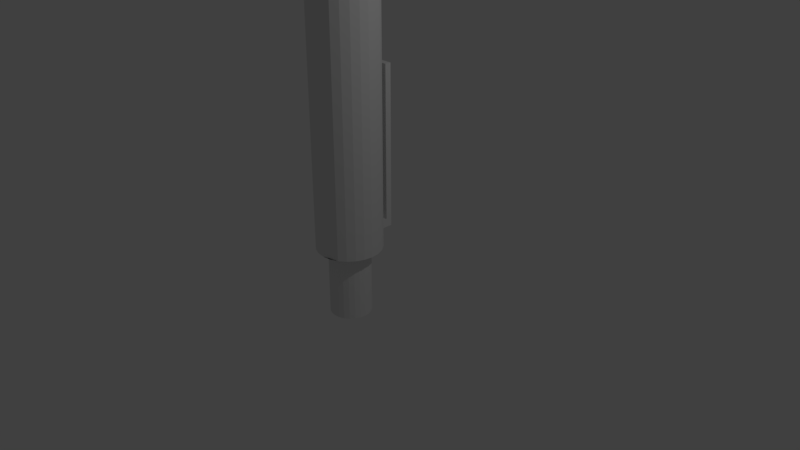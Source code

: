 # Source: Pen.blend  (saved by Blender 2.79.0; exported with 4.5.12 LTS)
import bpy
from mathutils import Matrix  # noqa: F401  (used for matrix-valued properties, if any)

bpy.ops.wm.read_factory_settings(use_empty=True)
scene = bpy.context.scene
scene.name = 'Scene'

# ---- collections
col_collection_1 = bpy.data.collections.new('Collection 1'); scene.collection.children.link(col_collection_1)

# ---- world
world_world = bpy.data.worlds.new('World'); scene.world = world_world
world_world.color = (0.05088, 0.05088, 0.05088)
world_world.use_sun_shadow = False
world_world.sun_shadow_jitter_overblur = 0.0
world_world.cycles.sampling_method = 'MANUAL'

# ---- cameras
cam_camera = bpy.data.cameras.new('Camera')
cam_camera.clip_end = 100.0
cam_camera.lens = 35.0
cam_camera.sensor_width = 32.0
cam_camera.sensor_height = 18.0
cam_camera.ortho_scale = 7.314
cam_camera.dof.focus_distance = 0.0
cam_camera.dof.aperture_fstop = 128.0

# ---- lights
light_lamp = bpy.data.lights.new('Lamp', 'POINT')
light_lamp.transmission_factor = 0.0
light_lamp.cutoff_distance = 30.0
light_lamp.energy = 100.0
light_lamp.shadow_buffer_clip_start = 1.001
light_lamp.shadow_soft_size = 0.1
light_lamp.shadow_maximum_resolution = 0.006
light_lamp.use_absolute_resolution = True

# ---- meshes
me_pen = bpy.data.meshes.new('Pen')
me_pen.from_pydata([(-0.46, 0.5198, 0.24), (-0.2339, 0.5198, 0.24), (-0.46, 0.5198, 2.348), (-0.2339, 0.5198, 2.348), (-0.2339, 0.6045, 2.348), (-0.46, 0.6045, 2.348), (-0.4359, 0.4013, 0.1236), (-0.4359, 0.4013, 0.24), (-0.46, 0.4013, 0.1236), (-0.46, 0.4013, 0.24), (-0.2568, 0.4013, 0.24), (-0.2568, 0.4013, 0.1236), (-0.2339, 0.4013, 0.24), (-0.2339, 0.4013, 0.1236), (-0.2339, 0.6045, 0.1236), (-0.46, 0.6045, 0.1236), (-0.3764, 0.4094, 0.24), (-0.3163, 0.4094, 0.24), (-0.6206, -0.1076, -0.9525), (-0.6206, -0.1076, 0.0), (-0.6303, -0.03407, -0.9525), (-0.6303, -0.03407, 0.0), (-0.6206, 0.03943, -0.9525), (-0.6206, 0.03943, 0.0), (-0.5923, 0.1079, -0.9525), (-0.5923, 0.1079, 0.0), (-0.5472, 0.1667, -0.9525), (-0.5472, 0.1667, 0.0), (-0.4883, 0.2119, -0.9525), (-0.4883, 0.2119, 0.0), (-0.4199, 0.2402, -0.9525), (-0.4199, 0.2402, 0.0), (-0.3464, 0.2499, -0.9525), (-0.3464, 0.2499, 0.0), (-0.2729, 0.2402, -0.9525), (-0.2729, 0.2402, 0.0), (-0.2044, 0.2119, -0.9525), (-0.2044, 0.2119, 0.0), (-0.1456, 0.1667, -0.9525), (-0.1456, 0.1667, 0.0), (-0.1004, 0.1079, -0.9525), (-0.1004, 0.1079, 0.0), (-0.07207, 0.03943, -0.9525), (-0.07207, 0.03943, 0.0), (-0.0624, -0.03407, -0.9525), (-0.0624, -0.03407, 0.0), (-0.07207, -0.1076, -0.9525), (-0.07207, -0.1076, 0.0), (-0.1004, -0.176, -0.9525), (-0.1004, -0.176, 0.0), (-0.1456, -0.2349, -0.9525), (-0.1456, -0.2349, 0.0), (-0.2044, -0.28, -0.9525), (-0.2044, -0.28, 0.0), (-0.2729, -0.3084, -0.9525), (-0.2729, -0.3084, 0.0), (-0.3464, -0.318, -0.9525), (-0.3464, -0.318, 0.0), (-0.4199, -0.3084, -0.9525), (-0.4199, -0.3084, 0.0), (-0.4883, -0.28, -0.9525), (-0.4883, -0.28, 0.0), (-0.5472, -0.2349, -0.9525), (-0.5472, -0.2349, 0.0), (-0.5923, -0.176, -0.9525), (-0.5923, -0.176, 0.0), (-0.3488, -0.03473, 11.94), (-0.3439, -0.03473, 11.94), (-0.3489, -0.03407, 11.94), (-0.3438, -0.03407, 11.94), (-0.3488, -0.03341, 11.94), (-0.3439, -0.03341, 11.94), (-0.3486, -0.0328, 11.94), (-0.3442, -0.0328, 11.94), (-0.3482, -0.03227, 11.94), (-0.3446, -0.03227, 11.94), (-0.3476, -0.03187, 11.94), (-0.3451, -0.03187, 11.94), (-0.347, -0.03161, 11.94), (-0.3457, -0.03161, 11.94), (-0.3464, -0.03153, 11.94), (-0.3442, -0.03534, 11.94), (-0.3486, -0.03534, 11.94), (-0.3446, -0.03586, 11.94), (-0.3482, -0.03586, 11.94), (-0.3451, -0.03627, 11.94), (-0.3476, -0.03627, 11.94), (-0.3457, -0.03652, 11.94), (-0.347, -0.03652, 11.94), (0.083, 0.08098, 10.16), (0.09814, -0.03407, 10.16), (0.083, -0.1491, 10.16), (0.03859, -0.2563, 10.16), (-0.03205, -0.3484, 10.16), (-0.1241, -0.419, 10.16), (-0.2313, -0.4634, 10.16), (-0.3464, -0.4786, 10.16), (-0.4614, -0.4634, 10.16), (-0.5686, -0.419, 10.16), (-0.6607, -0.3484, 10.16), (-0.7313, -0.2563, 10.16), (-0.7757, -0.1491, 10.16), (-0.7909, -0.03407, 10.16), (-0.7757, 0.08098, 10.16), (-0.7313, 0.1882, 10.16), (-0.6607, 0.2802, 10.16), (-0.5686, 0.3509, 10.16), (-0.4614, 0.3953, 10.16), (-0.3464, 0.4104, 10.16), (-0.2313, 0.3953, 10.16), (-0.1241, 0.3509, 10.16), (-0.03205, 0.2802, 10.16), (0.03859, 0.1882, 10.16), (-0.4614, 0.3953, 0.0), (-0.3464, 0.4104, 0.0), (-0.2313, 0.3953, 0.0), (0.083, -0.1491, 0.0), (0.09814, -0.03407, 0.0), (0.083, 0.08098, 0.0), (0.03859, 0.1882, 0.0), (-0.03205, 0.2802, 0.0), (-0.1241, 0.3509, 0.0), (0.03859, -0.2563, 0.0), (-0.03205, -0.3484, 0.0), (-0.1241, -0.419, 0.0), (-0.2313, -0.4634, 0.0), (-0.3464, -0.4786, 0.0), (-0.4614, -0.4634, 0.0), (-0.5686, -0.419, 0.0), (-0.6607, -0.3484, 0.0), (-0.7313, -0.2563, 0.0), (-0.7757, -0.1491, 0.0), (-0.7909, -0.03407, 0.0), (-0.7757, 0.08098, 0.0), (-0.7313, 0.1882, 0.0), (-0.6607, 0.2802, 0.0)], [], [(1, 3, 2, 0), (15, 14, 13, 11, 6, 8), (13, 14, 4, 3, 1, 12), (5, 4, 14, 15), (17, 10, 12, 1, 0, 9, 7, 16), (15, 8, 9, 0, 2, 5), (65, 18, 64, 63), (18, 65, 19, 20), (21, 22, 20, 19), (25, 26, 24, 23), (27, 28, 26, 25), (29, 30, 28, 27), (31, 32, 30, 29), (33, 34, 32, 31), (35, 36, 34, 33), (37, 38, 36, 35), (39, 40, 38, 37), (43, 44, 42, 41), (45, 46, 44, 43), (47, 48, 46, 45), (49, 50, 48, 47), (51, 52, 50, 49), (53, 54, 52, 51), (55, 56, 54, 53), (57, 58, 56, 55), (59, 60, 58, 57), (61, 62, 60, 59), (63, 64, 62, 61), (41, 42, 40, 39), (30, 32, 34, 36, 38, 40, 42, 44, 46, 48, 50, 52, 54, 56, 58, 60, 62, 64, 18, 20, 22, 24, 26, 28), (7, 9, 8, 6), (70, 68, 66, 82, 84, 86, 88, 87, 85, 83, 81, 67, 69, 71, 73, 75, 77, 79, 80, 78, 76, 74, 72), (73, 71, 90, 89, 112), (90, 71, 69), (67, 92, 91, 90, 69), (92, 67, 81), (83, 94, 93, 92, 81), (94, 83, 85), (87, 96, 95, 94, 85), (98, 88, 86), (84, 100, 99, 98, 86), (100, 84, 82), (82, 66, 102, 101, 100), (102, 66, 68), (70, 104, 103, 102, 68), (104, 70, 72), (72, 74, 106, 105, 104), (106, 74, 76), (78, 108, 107, 106, 76), (108, 78, 80), (80, 79, 110, 109, 108), (110, 79, 77), (77, 75, 112, 111, 110), (112, 75, 73), (11, 10, 115, 114, 113, 106, 107, 16, 7, 6), (108, 16, 107), (117, 89, 90, 116), (118, 112, 89, 117), (111, 112, 118, 119, 120), (109, 121, 115, 10, 17, 16, 108), (91, 122, 116, 90), (92, 123, 122, 91), (124, 93, 94), (93, 124, 123, 92), (95, 126, 125, 124, 94), (5, 2, 3, 4), (96, 127, 126, 95), (128, 97, 98), (97, 128, 127, 96), (99, 130, 129, 128, 98), (130, 99, 100), (100, 101, 131, 130), (133, 102, 103), (103, 104, 134, 133), (104, 105, 135, 134), (106, 113, 135, 105), (47, 45, 117, 116, 122, 123, 124, 125, 126, 127, 128, 129, 130, 131, 132, 133, 134, 135, 113, 114, 33, 31, 29, 27, 25, 23, 21, 19, 65, 63, 61, 59, 57, 55, 53, 51, 49), (111, 120, 121, 109, 110), (11, 13, 12, 10), (120, 119, 118, 117, 45, 43, 41, 39, 37, 35, 33, 114, 115, 121), (97, 96, 87, 88, 98), (102, 133, 132, 131, 101), (23, 24, 22, 21)])
me_pen.use_remesh_preserve_volume = False
me_pen.use_remesh_preserve_attributes = False
me_pen.use_mirror_vertex_groups = False
me_pen.update()

# ---- objects
ob_pen = bpy.data.objects.new('Pen', me_pen)
ob_lamp = bpy.data.objects.new('Lamp', light_lamp)
ob_camera = bpy.data.objects.new('Camera', cam_camera)

# ---- transforms, parenting, visibility, modifiers, constraints
ob_pen.location = (0.0, 0.0, 0.0)
ob_pen.lineart.crease_threshold = 0.0
ob_lamp.location = (4.076, 1.005, 5.904)
ob_lamp.rotation_euler = (0.6503, 0.05522, 1.866)
ob_lamp.lock_rotations_4d = False
ob_lamp.empty_display_type = 'ARROWS'
ob_lamp.color = (0.0, 0.0, 0.0, 0.0)
ob_lamp.lineart.crease_threshold = 0.0
ob_camera.location = (7.481, -6.508, 5.344)
ob_camera.rotation_euler = (1.109, 0.0, 0.8149)
ob_camera.lock_rotations_4d = False
ob_camera.empty_display_type = 'ARROWS'
ob_camera.color = (0.0, 0.0, 0.0, 0.0)
ob_camera.display_type = 'WIRE'
ob_camera.lineart.crease_threshold = 0.0

# ---- collection membership
col_collection_1.objects.link(ob_pen)
col_collection_1.objects.link(ob_lamp)
col_collection_1.objects.link(ob_camera)

# ---- scene / render settings (as saved in the file)
scene.camera = ob_camera
scene.frame_start = 1; scene.frame_end = 250; scene.frame_set(1)
scene.render.engine = 'BLENDER_EEVEE_NEXT'
scene.render.resolution_percentage = 50
scene.render.dither_intensity = 0.0
scene.cycles.use_denoising = False
scene.cycles.samples = 128
scene.cycles.sampling_pattern = 'TABULATED_SOBOL'
scene.cycles.use_adaptive_sampling = False
scene.cycles.use_light_tree = False
scene.cycles.blur_glossy = 0.0
scene.cycles.sample_clamp_indirect = 0.0
scene.view_settings.view_transform = 'Standard'
bpy.context.view_layer.update()
